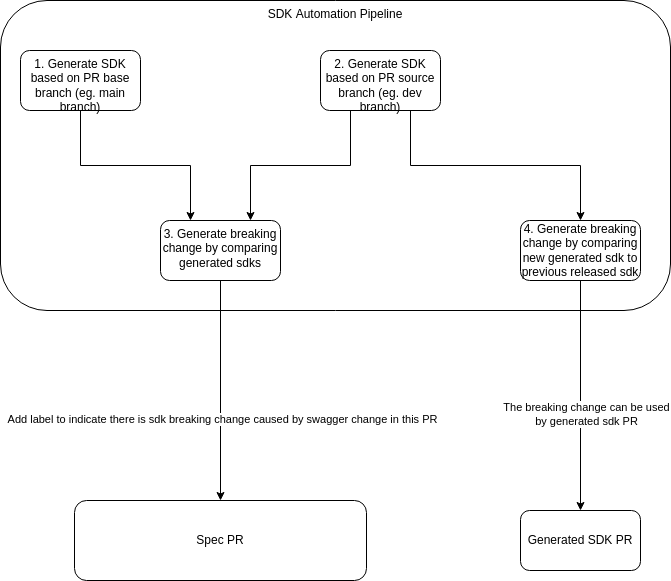

The diagram above was exported from draw.io. Its source (the exported page's mxGraphModel, read from the mxfile embedded in the PNG):
<mxGraphModel dx="1380" dy="1082" grid="1" gridSize="10" guides="1" tooltips="1" connect="1" arrows="1" fold="1" page="1" pageScale="1" pageWidth="850" pageHeight="1100" math="0" shadow="0">
  <root>
    <mxCell id="0" />
    <mxCell id="1" parent="0" />
    <mxCell id="2" value="SDK Automation Pipeline" style="rounded=1;whiteSpace=wrap;html=1;verticalAlign=top;" parent="1" vertex="1">
      <mxGeometry x="160" y="100" width="670" height="310" as="geometry" />
    </mxCell>
    <mxCell id="6" style="edgeStyle=orthogonalEdgeStyle;rounded=0;orthogonalLoop=1;jettySize=auto;html=1;exitX=0.5;exitY=1;exitDx=0;exitDy=0;entryX=0.25;entryY=0;entryDx=0;entryDy=0;" parent="1" source="3" target="8" edge="1">
      <mxGeometry relative="1" as="geometry">
        <mxPoint x="320" y="320" as="targetPoint" />
      </mxGeometry>
    </mxCell>
    <mxCell id="3" value="1. Generate SDK based on PR base branch (eg. main branch)" style="rounded=1;whiteSpace=wrap;html=1;verticalAlign=top;" parent="1" vertex="1">
      <mxGeometry x="180" y="150" width="120" height="60" as="geometry" />
    </mxCell>
    <mxCell id="7" style="edgeStyle=orthogonalEdgeStyle;rounded=0;orthogonalLoop=1;jettySize=auto;html=1;exitX=0.25;exitY=1;exitDx=0;exitDy=0;entryX=0.75;entryY=0;entryDx=0;entryDy=0;" parent="1" source="4" target="8" edge="1">
      <mxGeometry relative="1" as="geometry">
        <mxPoint x="440" y="320" as="targetPoint" />
      </mxGeometry>
    </mxCell>
    <mxCell id="15" style="edgeStyle=orthogonalEdgeStyle;rounded=0;orthogonalLoop=1;jettySize=auto;html=1;exitX=0.75;exitY=1;exitDx=0;exitDy=0;entryX=0.5;entryY=0;entryDx=0;entryDy=0;" parent="1" source="4" target="14" edge="1">
      <mxGeometry relative="1" as="geometry" />
    </mxCell>
    <mxCell id="4" value="2. Generate SDK based on PR source branch (eg. dev branch)" style="rounded=1;whiteSpace=wrap;html=1;verticalAlign=top;" parent="1" vertex="1">
      <mxGeometry x="480" y="150" width="120" height="60" as="geometry" />
    </mxCell>
    <mxCell id="12" style="edgeStyle=orthogonalEdgeStyle;rounded=0;orthogonalLoop=1;jettySize=auto;html=1;exitX=0.5;exitY=1;exitDx=0;exitDy=0;entryX=0.5;entryY=0;entryDx=0;entryDy=0;" parent="1" source="8" target="10" edge="1">
      <mxGeometry relative="1" as="geometry" />
    </mxCell>
    <mxCell id="13" value="Add label to indicate there is sdk breaking change caused by swagger change in this PR" style="edgeLabel;html=1;align=center;verticalAlign=middle;resizable=0;points=[];" parent="12" vertex="1" connectable="0">
      <mxGeometry x="0.2432" y="1" relative="1" as="geometry">
        <mxPoint y="1" as="offset" />
      </mxGeometry>
    </mxCell>
    <mxCell id="8" value="&lt;span&gt;3. Generate breaking change by comparing generated sdks&lt;/span&gt;" style="rounded=1;whiteSpace=wrap;html=1;verticalAlign=top;" parent="1" vertex="1">
      <mxGeometry x="320" y="320" width="120" height="60" as="geometry" />
    </mxCell>
    <mxCell id="10" value="Spec PR" style="rounded=1;whiteSpace=wrap;html=1;verticalAlign=middle;" parent="1" vertex="1">
      <mxGeometry x="234" y="600" width="292" height="80" as="geometry" />
    </mxCell>
    <mxCell id="17" style="edgeStyle=orthogonalEdgeStyle;rounded=0;orthogonalLoop=1;jettySize=auto;html=1;exitX=0.5;exitY=1;exitDx=0;exitDy=0;entryX=0.5;entryY=0;entryDx=0;entryDy=0;" parent="1" source="14" target="16" edge="1">
      <mxGeometry relative="1" as="geometry" />
    </mxCell>
    <mxCell id="18" value="The breaking change can be used&lt;br&gt;by generated sdk PR" style="edgeLabel;html=1;align=center;verticalAlign=middle;resizable=0;points=[];" parent="17" vertex="1" connectable="0">
      <mxGeometry x="0.1565" y="5" relative="1" as="geometry">
        <mxPoint as="offset" />
      </mxGeometry>
    </mxCell>
    <mxCell id="14" value="4. Generate breaking change by comparing new generated sdk to previous released sdk" style="rounded=1;whiteSpace=wrap;html=1;verticalAlign=middle;" parent="1" vertex="1">
      <mxGeometry x="680" y="320" width="120" height="60" as="geometry" />
    </mxCell>
    <mxCell id="16" value="Generated SDK PR" style="rounded=1;whiteSpace=wrap;html=1;verticalAlign=middle;" parent="1" vertex="1">
      <mxGeometry x="680" y="610" width="120" height="60" as="geometry" />
    </mxCell>
  </root>
</mxGraphModel>